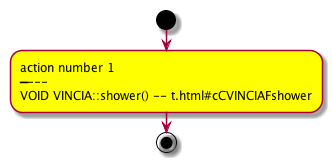

The diagram above was rendered by PlantUML. Its source (embedded in the PNG):
@startuml

start
:#yellow:action number 1 \n--------\nVOID VINCIA::shower() -- [[t.html#cCVINCIAFshower]]\n;

stop

@enduml